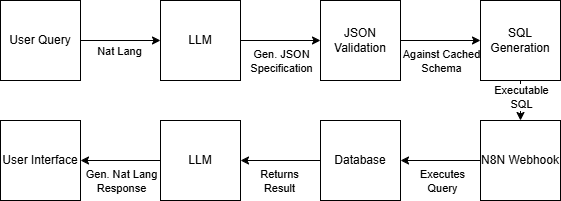

The diagram above was exported from draw.io. Its source (the exported page's mxGraphModel, read from the mxfile embedded in the PNG):
<mxGraphModel dx="1434" dy="738" grid="1" gridSize="10" guides="1" tooltips="1" connect="1" arrows="1" fold="1" page="1" pageScale="1" pageWidth="850" pageHeight="1100" math="0" shadow="0">
  <root>
    <mxCell id="0" />
    <mxCell id="1" parent="0" />
    <mxCell id="UHFCDciPZ84ldJwviBNz-9" style="edgeStyle=orthogonalEdgeStyle;rounded=0;orthogonalLoop=1;jettySize=auto;html=1;exitX=1;exitY=0.5;exitDx=0;exitDy=0;entryX=0;entryY=0.5;entryDx=0;entryDy=0;" edge="1" parent="1" source="UHFCDciPZ84ldJwviBNz-1" target="UHFCDciPZ84ldJwviBNz-2">
      <mxGeometry relative="1" as="geometry" />
    </mxCell>
    <mxCell id="UHFCDciPZ84ldJwviBNz-16" value="Nat Lang" style="edgeLabel;html=1;align=center;verticalAlign=middle;resizable=0;points=[];" vertex="1" connectable="0" parent="UHFCDciPZ84ldJwviBNz-9">
      <mxGeometry x="-0.05" y="-2" relative="1" as="geometry">
        <mxPoint y="8" as="offset" />
      </mxGeometry>
    </mxCell>
    <mxCell id="UHFCDciPZ84ldJwviBNz-1" value="User Query" style="rounded=0;whiteSpace=wrap;html=1;" vertex="1" parent="1">
      <mxGeometry x="80" y="280" width="80" height="80" as="geometry" />
    </mxCell>
    <mxCell id="UHFCDciPZ84ldJwviBNz-10" style="edgeStyle=orthogonalEdgeStyle;rounded=0;orthogonalLoop=1;jettySize=auto;html=1;exitX=1;exitY=0.5;exitDx=0;exitDy=0;entryX=0;entryY=0.5;entryDx=0;entryDy=0;" edge="1" parent="1" source="UHFCDciPZ84ldJwviBNz-2" target="UHFCDciPZ84ldJwviBNz-3">
      <mxGeometry relative="1" as="geometry" />
    </mxCell>
    <mxCell id="UHFCDciPZ84ldJwviBNz-17" value="Gen. JSON&lt;br&gt;Specification" style="edgeLabel;html=1;align=center;verticalAlign=middle;resizable=0;points=[];" vertex="1" connectable="0" parent="UHFCDciPZ84ldJwviBNz-10">
      <mxGeometry x="-0.175" y="-1" relative="1" as="geometry">
        <mxPoint x="7" y="19" as="offset" />
      </mxGeometry>
    </mxCell>
    <mxCell id="UHFCDciPZ84ldJwviBNz-2" value="LLM" style="rounded=0;whiteSpace=wrap;html=1;" vertex="1" parent="1">
      <mxGeometry x="240" y="280" width="80" height="80" as="geometry" />
    </mxCell>
    <mxCell id="UHFCDciPZ84ldJwviBNz-11" style="edgeStyle=orthogonalEdgeStyle;rounded=0;orthogonalLoop=1;jettySize=auto;html=1;exitX=1;exitY=0.5;exitDx=0;exitDy=0;entryX=0;entryY=0.5;entryDx=0;entryDy=0;" edge="1" parent="1" source="UHFCDciPZ84ldJwviBNz-3" target="UHFCDciPZ84ldJwviBNz-4">
      <mxGeometry relative="1" as="geometry" />
    </mxCell>
    <mxCell id="UHFCDciPZ84ldJwviBNz-18" value="Against Cached&lt;br&gt;Schema" style="edgeLabel;html=1;align=center;verticalAlign=middle;resizable=0;points=[];" vertex="1" connectable="0" parent="UHFCDciPZ84ldJwviBNz-11">
      <mxGeometry x="-0.15" y="-3" relative="1" as="geometry">
        <mxPoint x="6" y="17" as="offset" />
      </mxGeometry>
    </mxCell>
    <mxCell id="UHFCDciPZ84ldJwviBNz-3" value="JSON Validation" style="rounded=0;whiteSpace=wrap;html=1;" vertex="1" parent="1">
      <mxGeometry x="400" y="280" width="80" height="80" as="geometry" />
    </mxCell>
    <mxCell id="UHFCDciPZ84ldJwviBNz-12" style="edgeStyle=orthogonalEdgeStyle;rounded=0;orthogonalLoop=1;jettySize=auto;html=1;exitX=0.5;exitY=1;exitDx=0;exitDy=0;entryX=0.5;entryY=0;entryDx=0;entryDy=0;" edge="1" parent="1" source="UHFCDciPZ84ldJwviBNz-4" target="UHFCDciPZ84ldJwviBNz-5">
      <mxGeometry relative="1" as="geometry" />
    </mxCell>
    <mxCell id="UHFCDciPZ84ldJwviBNz-19" value="Executable&lt;br&gt;SQL" style="edgeLabel;html=1;align=center;verticalAlign=middle;resizable=0;points=[];" vertex="1" connectable="0" parent="UHFCDciPZ84ldJwviBNz-12">
      <mxGeometry x="-0.2" relative="1" as="geometry">
        <mxPoint as="offset" />
      </mxGeometry>
    </mxCell>
    <mxCell id="UHFCDciPZ84ldJwviBNz-4" value="SQL Generation" style="rounded=0;whiteSpace=wrap;html=1;" vertex="1" parent="1">
      <mxGeometry x="560" y="280" width="80" height="80" as="geometry" />
    </mxCell>
    <mxCell id="UHFCDciPZ84ldJwviBNz-13" style="edgeStyle=orthogonalEdgeStyle;rounded=0;orthogonalLoop=1;jettySize=auto;html=1;exitX=0;exitY=0.5;exitDx=0;exitDy=0;entryX=1;entryY=0.5;entryDx=0;entryDy=0;" edge="1" parent="1" source="UHFCDciPZ84ldJwviBNz-5" target="UHFCDciPZ84ldJwviBNz-6">
      <mxGeometry relative="1" as="geometry" />
    </mxCell>
    <mxCell id="UHFCDciPZ84ldJwviBNz-20" value="Executes&lt;br&gt;Query" style="edgeLabel;html=1;align=center;verticalAlign=middle;resizable=0;points=[];" vertex="1" connectable="0" parent="UHFCDciPZ84ldJwviBNz-13">
      <mxGeometry x="-0.025" y="1" relative="1" as="geometry">
        <mxPoint y="19" as="offset" />
      </mxGeometry>
    </mxCell>
    <mxCell id="UHFCDciPZ84ldJwviBNz-5" value="N8N Webhook" style="rounded=0;whiteSpace=wrap;html=1;" vertex="1" parent="1">
      <mxGeometry x="560" y="400" width="80" height="80" as="geometry" />
    </mxCell>
    <mxCell id="UHFCDciPZ84ldJwviBNz-14" style="edgeStyle=orthogonalEdgeStyle;rounded=0;orthogonalLoop=1;jettySize=auto;html=1;exitX=0;exitY=0.5;exitDx=0;exitDy=0;entryX=1;entryY=0.5;entryDx=0;entryDy=0;" edge="1" parent="1" source="UHFCDciPZ84ldJwviBNz-6" target="UHFCDciPZ84ldJwviBNz-7">
      <mxGeometry relative="1" as="geometry" />
    </mxCell>
    <mxCell id="UHFCDciPZ84ldJwviBNz-21" value="Returns&lt;br&gt;Result" style="edgeLabel;html=1;align=center;verticalAlign=middle;resizable=0;points=[];" vertex="1" connectable="0" parent="UHFCDciPZ84ldJwviBNz-14">
      <mxGeometry x="0.05" y="1" relative="1" as="geometry">
        <mxPoint y="19" as="offset" />
      </mxGeometry>
    </mxCell>
    <mxCell id="UHFCDciPZ84ldJwviBNz-6" value="Database" style="rounded=0;whiteSpace=wrap;html=1;" vertex="1" parent="1">
      <mxGeometry x="400" y="400" width="80" height="80" as="geometry" />
    </mxCell>
    <mxCell id="UHFCDciPZ84ldJwviBNz-15" style="edgeStyle=orthogonalEdgeStyle;rounded=0;orthogonalLoop=1;jettySize=auto;html=1;exitX=0;exitY=0.5;exitDx=0;exitDy=0;entryX=1;entryY=0.5;entryDx=0;entryDy=0;" edge="1" parent="1" source="UHFCDciPZ84ldJwviBNz-7" target="UHFCDciPZ84ldJwviBNz-8">
      <mxGeometry relative="1" as="geometry" />
    </mxCell>
    <mxCell id="UHFCDciPZ84ldJwviBNz-23" value="Gen. Nat Lang&lt;br&gt;Response" style="edgeLabel;html=1;align=center;verticalAlign=middle;resizable=0;points=[];" vertex="1" connectable="0" parent="UHFCDciPZ84ldJwviBNz-15">
      <mxGeometry y="3" relative="1" as="geometry">
        <mxPoint y="17" as="offset" />
      </mxGeometry>
    </mxCell>
    <mxCell id="UHFCDciPZ84ldJwviBNz-7" value="LLM" style="rounded=0;whiteSpace=wrap;html=1;" vertex="1" parent="1">
      <mxGeometry x="240" y="400" width="80" height="80" as="geometry" />
    </mxCell>
    <mxCell id="UHFCDciPZ84ldJwviBNz-8" value="User Interface" style="rounded=0;whiteSpace=wrap;html=1;" vertex="1" parent="1">
      <mxGeometry x="80" y="400" width="80" height="80" as="geometry" />
    </mxCell>
  </root>
</mxGraphModel>